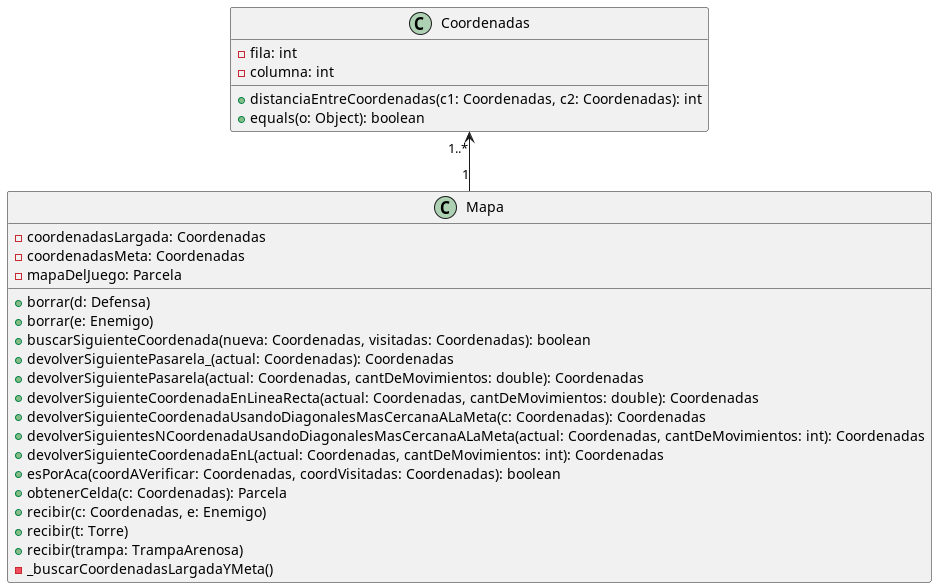

The diagram above was rendered by PlantUML. Its source (embedded in the PNG):
@startuml

class Mapa {
- coordenadasLargada: Coordenadas
- coordenadasMeta: Coordenadas
- mapaDelJuego: Parcela
+ borrar(d: Defensa)
+ borrar(e: Enemigo)
+ buscarSiguienteCoordenada(nueva: Coordenadas, visitadas: Coordenadas): boolean
+ devolverSiguientePasarela_(actual: Coordenadas): Coordenadas
+ devolverSiguientePasarela(actual: Coordenadas, cantDeMovimientos: double): Coordenadas
+ devolverSiguienteCoordenadaEnLineaRecta(actual: Coordenadas, cantDeMovimientos: double): Coordenadas
+ devolverSiguienteCoordenadaUsandoDiagonalesMasCercanaALaMeta(c: Coordenadas): Coordenadas
+ devolverSiguientesNCoordenadaUsandoDiagonalesMasCercanaALaMeta(actual: Coordenadas, cantDeMovimientos: int): Coordenadas
+ devolverSiguienteCoordenadaEnL(actual: Coordenadas, cantDeMovimientos: int): Coordenadas
+ esPorAca(coordAVerificar: Coordenadas, coordVisitadas: Coordenadas): boolean
+ obtenerCelda(c: Coordenadas): Parcela
+ recibir(c: Coordenadas, e: Enemigo)
+ recibir(t: Torre)
+ recibir(trampa: TrampaArenosa)
- _buscarCoordenadasLargadaYMeta()
}

class Coordenadas {
- fila: int
- columna: int
+ distanciaEntreCoordenadas(c1: Coordenadas, c2: Coordenadas): int
+ equals(o: Object): boolean
}

Coordenadas "1..*" <-- "1" Mapa

@enduml